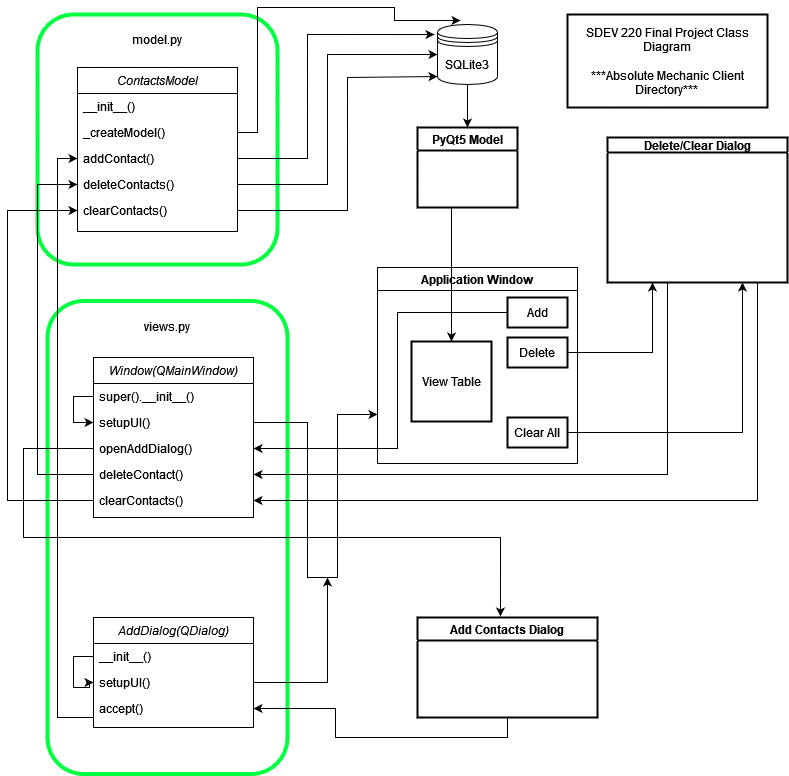

The diagram above was exported from draw.io. Its source (the exported page's mxGraphModel, read from the mxfile embedded in the PNG):
<mxGraphModel dx="1194" dy="763" grid="1" gridSize="10" guides="1" tooltips="1" connect="1" arrows="1" fold="1" page="1" pageScale="1" pageWidth="827" pageHeight="1169" math="0" shadow="0">
  <root>
    <mxCell id="WIyWlLk6GJQsqaUBKTNV-0" />
    <mxCell id="WIyWlLk6GJQsqaUBKTNV-1" parent="WIyWlLk6GJQsqaUBKTNV-0" />
    <mxCell id="bOPKzCk5A5yEY9S0-hfz-4" value="" style="rounded=1;whiteSpace=wrap;html=1;fillColor=none;strokeColor=#00ff40;strokeWidth=4;" vertex="1" parent="WIyWlLk6GJQsqaUBKTNV-1">
      <mxGeometry x="64" y="443.5" width="240" height="473" as="geometry" />
    </mxCell>
    <mxCell id="bOPKzCk5A5yEY9S0-hfz-2" value="" style="rounded=1;whiteSpace=wrap;html=1;fillColor=none;strokeColor=#00FF40;strokeWidth=4;" vertex="1" parent="WIyWlLk6GJQsqaUBKTNV-1">
      <mxGeometry x="54" y="157" width="240" height="250" as="geometry" />
    </mxCell>
    <mxCell id="bOPKzCk5A5yEY9S0-hfz-16" style="edgeStyle=orthogonalEdgeStyle;rounded=0;orthogonalLoop=1;jettySize=auto;html=1;exitX=1;exitY=0.5;exitDx=0;exitDy=0;entryX=0;entryY=0.867;entryDx=0;entryDy=0;entryPerimeter=0;" edge="1" parent="WIyWlLk6GJQsqaUBKTNV-1" source="bOPKzCk5A5yEY9S0-hfz-1" target="bOPKzCk5A5yEY9S0-hfz-6">
      <mxGeometry relative="1" as="geometry">
        <mxPoint x="384" y="220" as="targetPoint" />
        <Array as="points">
          <mxPoint x="364" y="353" />
          <mxPoint x="364" y="220" />
        </Array>
      </mxGeometry>
    </mxCell>
    <mxCell id="zkfFHV4jXpPFQw0GAbJ--0" value="ContactsModel" style="swimlane;fontStyle=2;align=center;verticalAlign=top;childLayout=stackLayout;horizontal=1;startSize=26;horizontalStack=0;resizeParent=1;resizeLast=0;collapsible=1;marginBottom=0;rounded=0;shadow=0;strokeWidth=1;" parent="WIyWlLk6GJQsqaUBKTNV-1" vertex="1">
      <mxGeometry x="94" y="210" width="160" height="164" as="geometry">
        <mxRectangle x="230" y="140" width="160" height="26" as="alternateBounds" />
      </mxGeometry>
    </mxCell>
    <mxCell id="zkfFHV4jXpPFQw0GAbJ--1" value="__init__()" style="text;align=left;verticalAlign=top;spacingLeft=4;spacingRight=4;overflow=hidden;rotatable=0;points=[[0,0.5],[1,0.5]];portConstraint=eastwest;" parent="zkfFHV4jXpPFQw0GAbJ--0" vertex="1">
      <mxGeometry y="26" width="160" height="26" as="geometry" />
    </mxCell>
    <mxCell id="zkfFHV4jXpPFQw0GAbJ--2" value="_createModel()" style="text;align=left;verticalAlign=top;spacingLeft=4;spacingRight=4;overflow=hidden;rotatable=0;points=[[0,0.5],[1,0.5]];portConstraint=eastwest;rounded=0;shadow=0;html=0;" parent="zkfFHV4jXpPFQw0GAbJ--0" vertex="1">
      <mxGeometry y="52" width="160" height="26" as="geometry" />
    </mxCell>
    <mxCell id="zkfFHV4jXpPFQw0GAbJ--3" value="addContact()" style="text;align=left;verticalAlign=top;spacingLeft=4;spacingRight=4;overflow=hidden;rotatable=0;points=[[0,0.5],[1,0.5]];portConstraint=eastwest;rounded=0;shadow=0;html=0;" parent="zkfFHV4jXpPFQw0GAbJ--0" vertex="1">
      <mxGeometry y="78" width="160" height="26" as="geometry" />
    </mxCell>
    <mxCell id="zkfFHV4jXpPFQw0GAbJ--5" value="deleteContacts()" style="text;align=left;verticalAlign=top;spacingLeft=4;spacingRight=4;overflow=hidden;rotatable=0;points=[[0,0.5],[1,0.5]];portConstraint=eastwest;" parent="zkfFHV4jXpPFQw0GAbJ--0" vertex="1">
      <mxGeometry y="104" width="160" height="26" as="geometry" />
    </mxCell>
    <mxCell id="bOPKzCk5A5yEY9S0-hfz-1" value="clearContacts()" style="text;align=left;verticalAlign=top;spacingLeft=4;spacingRight=4;overflow=hidden;rotatable=0;points=[[0,0.5],[1,0.5]];portConstraint=eastwest;rounded=0;shadow=0;html=0;" vertex="1" parent="zkfFHV4jXpPFQw0GAbJ--0">
      <mxGeometry y="130" width="160" height="26" as="geometry" />
    </mxCell>
    <mxCell id="bOPKzCk5A5yEY9S0-hfz-3" value="model.py" style="text;strokeColor=none;align=center;fillColor=none;html=1;verticalAlign=middle;whiteSpace=wrap;rounded=0;" vertex="1" parent="WIyWlLk6GJQsqaUBKTNV-1">
      <mxGeometry x="144" y="167" width="60" height="30" as="geometry" />
    </mxCell>
    <mxCell id="bOPKzCk5A5yEY9S0-hfz-5" value="views.py" style="text;strokeColor=none;align=center;fillColor=none;html=1;verticalAlign=middle;whiteSpace=wrap;rounded=0;" vertex="1" parent="WIyWlLk6GJQsqaUBKTNV-1">
      <mxGeometry x="154" y="453.5" width="60" height="30" as="geometry" />
    </mxCell>
    <mxCell id="bOPKzCk5A5yEY9S0-hfz-23" style="edgeStyle=orthogonalEdgeStyle;rounded=0;orthogonalLoop=1;jettySize=auto;html=1;entryX=0.5;entryY=0;entryDx=0;entryDy=0;" edge="1" parent="WIyWlLk6GJQsqaUBKTNV-1" source="bOPKzCk5A5yEY9S0-hfz-6" target="bOPKzCk5A5yEY9S0-hfz-22">
      <mxGeometry relative="1" as="geometry" />
    </mxCell>
    <mxCell id="bOPKzCk5A5yEY9S0-hfz-6" value="SQLite3" style="shape=datastore;whiteSpace=wrap;html=1;fillColor=none;" vertex="1" parent="WIyWlLk6GJQsqaUBKTNV-1">
      <mxGeometry x="454" y="167" width="60" height="60" as="geometry" />
    </mxCell>
    <mxCell id="bOPKzCk5A5yEY9S0-hfz-7" value="&lt;div&gt;Application Window&lt;/div&gt;" style="swimlane;whiteSpace=wrap;html=1;fillColor=none;" vertex="1" parent="WIyWlLk6GJQsqaUBKTNV-1">
      <mxGeometry x="394" y="410" width="200" height="196" as="geometry" />
    </mxCell>
    <mxCell id="bOPKzCk5A5yEY9S0-hfz-17" value="&lt;div&gt;Add&lt;/div&gt;" style="text;strokeColor=default;align=center;fillColor=none;html=1;verticalAlign=middle;whiteSpace=wrap;rounded=0;strokeWidth=2;" vertex="1" parent="bOPKzCk5A5yEY9S0-hfz-7">
      <mxGeometry x="130" y="30" width="60" height="30" as="geometry" />
    </mxCell>
    <mxCell id="bOPKzCk5A5yEY9S0-hfz-18" value="Delete" style="text;strokeColor=default;align=center;fillColor=none;html=1;verticalAlign=middle;whiteSpace=wrap;rounded=0;strokeWidth=2;" vertex="1" parent="bOPKzCk5A5yEY9S0-hfz-7">
      <mxGeometry x="130" y="70" width="60" height="30" as="geometry" />
    </mxCell>
    <mxCell id="bOPKzCk5A5yEY9S0-hfz-19" value="Clear All" style="text;strokeColor=default;align=center;fillColor=none;html=1;verticalAlign=middle;whiteSpace=wrap;rounded=0;strokeWidth=2;" vertex="1" parent="bOPKzCk5A5yEY9S0-hfz-7">
      <mxGeometry x="130" y="150" width="60" height="30" as="geometry" />
    </mxCell>
    <mxCell id="bOPKzCk5A5yEY9S0-hfz-37" value="View Table" style="whiteSpace=wrap;html=1;aspect=fixed;strokeColor=default;strokeWidth=2;fillColor=none;" vertex="1" parent="bOPKzCk5A5yEY9S0-hfz-7">
      <mxGeometry x="34" y="74" width="80" height="80" as="geometry" />
    </mxCell>
    <mxCell id="bOPKzCk5A5yEY9S0-hfz-8" style="edgeStyle=orthogonalEdgeStyle;rounded=0;orthogonalLoop=1;jettySize=auto;html=1;entryX=0.383;entryY=-0.067;entryDx=0;entryDy=0;entryPerimeter=0;" edge="1" parent="WIyWlLk6GJQsqaUBKTNV-1" source="zkfFHV4jXpPFQw0GAbJ--2" target="bOPKzCk5A5yEY9S0-hfz-6">
      <mxGeometry relative="1" as="geometry">
        <Array as="points">
          <mxPoint x="274" y="275" />
          <mxPoint x="274" y="150" />
          <mxPoint x="411" y="150" />
        </Array>
      </mxGeometry>
    </mxCell>
    <mxCell id="bOPKzCk5A5yEY9S0-hfz-11" style="edgeStyle=orthogonalEdgeStyle;rounded=0;orthogonalLoop=1;jettySize=auto;html=1;exitX=1;exitY=0.5;exitDx=0;exitDy=0;entryX=-0.05;entryY=0.167;entryDx=0;entryDy=0;entryPerimeter=0;" edge="1" parent="WIyWlLk6GJQsqaUBKTNV-1" source="zkfFHV4jXpPFQw0GAbJ--3" target="bOPKzCk5A5yEY9S0-hfz-6">
      <mxGeometry relative="1" as="geometry">
        <Array as="points">
          <mxPoint x="324" y="301" />
          <mxPoint x="324" y="177" />
        </Array>
      </mxGeometry>
    </mxCell>
    <mxCell id="bOPKzCk5A5yEY9S0-hfz-13" style="edgeStyle=orthogonalEdgeStyle;rounded=0;orthogonalLoop=1;jettySize=auto;html=1;exitX=1;exitY=0.5;exitDx=0;exitDy=0;entryX=0;entryY=0.5;entryDx=0;entryDy=0;" edge="1" parent="WIyWlLk6GJQsqaUBKTNV-1" source="zkfFHV4jXpPFQw0GAbJ--5" target="bOPKzCk5A5yEY9S0-hfz-6">
      <mxGeometry relative="1" as="geometry">
        <Array as="points">
          <mxPoint x="344" y="327" />
          <mxPoint x="344" y="197" />
        </Array>
      </mxGeometry>
    </mxCell>
    <mxCell id="bOPKzCk5A5yEY9S0-hfz-36" style="edgeStyle=orthogonalEdgeStyle;rounded=0;orthogonalLoop=1;jettySize=auto;html=1;" edge="1" parent="WIyWlLk6GJQsqaUBKTNV-1" source="bOPKzCk5A5yEY9S0-hfz-22" target="bOPKzCk5A5yEY9S0-hfz-37">
      <mxGeometry relative="1" as="geometry">
        <mxPoint x="464" y="480" as="targetPoint" />
        <Array as="points">
          <mxPoint x="468" y="400" />
          <mxPoint x="468" y="400" />
        </Array>
      </mxGeometry>
    </mxCell>
    <mxCell id="bOPKzCk5A5yEY9S0-hfz-22" value="PyQt5 Model" style="swimlane;whiteSpace=wrap;html=1;strokeColor=default;strokeWidth=2;fillColor=none;" vertex="1" parent="WIyWlLk6GJQsqaUBKTNV-1">
      <mxGeometry x="434" y="270" width="100" height="80" as="geometry" />
    </mxCell>
    <mxCell id="bOPKzCk5A5yEY9S0-hfz-38" style="edgeStyle=orthogonalEdgeStyle;rounded=0;orthogonalLoop=1;jettySize=auto;html=1;exitX=0.5;exitY=1;exitDx=0;exitDy=0;entryX=1;entryY=0.5;entryDx=0;entryDy=0;" edge="1" parent="WIyWlLk6GJQsqaUBKTNV-1" source="bOPKzCk5A5yEY9S0-hfz-25" target="zkfFHV4jXpPFQw0GAbJ--10">
      <mxGeometry relative="1" as="geometry" />
    </mxCell>
    <mxCell id="bOPKzCk5A5yEY9S0-hfz-25" value="Add Contacts Dialog" style="swimlane;whiteSpace=wrap;html=1;strokeColor=default;strokeWidth=2;fillColor=none;" vertex="1" parent="WIyWlLk6GJQsqaUBKTNV-1">
      <mxGeometry x="434" y="760" width="180" height="100" as="geometry" />
    </mxCell>
    <mxCell id="bOPKzCk5A5yEY9S0-hfz-30" style="edgeStyle=orthogonalEdgeStyle;rounded=0;orthogonalLoop=1;jettySize=auto;html=1;entryX=0;entryY=0.75;entryDx=0;entryDy=0;" edge="1" parent="WIyWlLk6GJQsqaUBKTNV-1" source="zkfFHV4jXpPFQw0GAbJ--19" target="bOPKzCk5A5yEY9S0-hfz-7">
      <mxGeometry relative="1" as="geometry">
        <Array as="points">
          <mxPoint x="324" y="565" />
          <mxPoint x="324" y="720" />
          <mxPoint x="354" y="720" />
          <mxPoint x="354" y="557" />
        </Array>
      </mxGeometry>
    </mxCell>
    <mxCell id="bOPKzCk5A5yEY9S0-hfz-40" style="edgeStyle=orthogonalEdgeStyle;rounded=0;orthogonalLoop=1;jettySize=auto;html=1;entryX=1;entryY=0.5;entryDx=0;entryDy=0;" edge="1" parent="WIyWlLk6GJQsqaUBKTNV-1" source="bOPKzCk5A5yEY9S0-hfz-26" target="zkfFHV4jXpPFQw0GAbJ--21">
      <mxGeometry relative="1" as="geometry">
        <Array as="points">
          <mxPoint x="684" y="617" />
        </Array>
      </mxGeometry>
    </mxCell>
    <mxCell id="bOPKzCk5A5yEY9S0-hfz-43" style="edgeStyle=orthogonalEdgeStyle;rounded=0;orthogonalLoop=1;jettySize=auto;html=1;entryX=1;entryY=0.5;entryDx=0;entryDy=0;" edge="1" parent="WIyWlLk6GJQsqaUBKTNV-1" source="bOPKzCk5A5yEY9S0-hfz-26" target="zkfFHV4jXpPFQw0GAbJ--22">
      <mxGeometry relative="1" as="geometry">
        <Array as="points">
          <mxPoint x="774" y="643" />
        </Array>
      </mxGeometry>
    </mxCell>
    <mxCell id="bOPKzCk5A5yEY9S0-hfz-26" value="Delete/Clear Dialog" style="swimlane;whiteSpace=wrap;html=1;strokeColor=default;strokeWidth=2;fillColor=none;movable=1;resizable=1;rotatable=1;deletable=1;editable=1;connectable=1;startSize=15;container=0;" vertex="1" parent="WIyWlLk6GJQsqaUBKTNV-1">
      <mxGeometry x="624" y="280" width="180" height="145" as="geometry">
        <mxRectangle x="210" y="585" width="150" height="30" as="alternateBounds" />
      </mxGeometry>
    </mxCell>
    <mxCell id="bOPKzCk5A5yEY9S0-hfz-32" style="edgeStyle=orthogonalEdgeStyle;rounded=0;orthogonalLoop=1;jettySize=auto;html=1;exitX=0;exitY=0.5;exitDx=0;exitDy=0;entryX=1;entryY=0.5;entryDx=0;entryDy=0;" edge="1" parent="WIyWlLk6GJQsqaUBKTNV-1" source="bOPKzCk5A5yEY9S0-hfz-17" target="zkfFHV4jXpPFQw0GAbJ--20">
      <mxGeometry relative="1" as="geometry">
        <Array as="points">
          <mxPoint x="414" y="455" />
          <mxPoint x="414" y="591" />
        </Array>
      </mxGeometry>
    </mxCell>
    <mxCell id="zkfFHV4jXpPFQw0GAbJ--17" value="Window(QMainWindow)" style="swimlane;fontStyle=2;align=center;verticalAlign=top;childLayout=stackLayout;horizontal=1;startSize=26;horizontalStack=0;resizeParent=1;resizeLast=0;collapsible=1;marginBottom=0;rounded=0;shadow=0;strokeWidth=1;" parent="WIyWlLk6GJQsqaUBKTNV-1" vertex="1">
      <mxGeometry x="110" y="500" width="160" height="160" as="geometry">
        <mxRectangle x="550" y="140" width="160" height="26" as="alternateBounds" />
      </mxGeometry>
    </mxCell>
    <mxCell id="bOPKzCk5A5yEY9S0-hfz-31" style="edgeStyle=orthogonalEdgeStyle;rounded=0;orthogonalLoop=1;jettySize=auto;html=1;exitX=0;exitY=0.5;exitDx=0;exitDy=0;entryX=0;entryY=0.5;entryDx=0;entryDy=0;" edge="1" parent="zkfFHV4jXpPFQw0GAbJ--17" source="zkfFHV4jXpPFQw0GAbJ--18" target="zkfFHV4jXpPFQw0GAbJ--19">
      <mxGeometry relative="1" as="geometry">
        <Array as="points">
          <mxPoint x="-20" y="39" />
          <mxPoint x="-20" y="65" />
        </Array>
      </mxGeometry>
    </mxCell>
    <mxCell id="zkfFHV4jXpPFQw0GAbJ--18" value="super().__init__()" style="text;align=left;verticalAlign=top;spacingLeft=4;spacingRight=4;overflow=hidden;rotatable=0;points=[[0,0.5],[1,0.5]];portConstraint=eastwest;" parent="zkfFHV4jXpPFQw0GAbJ--17" vertex="1">
      <mxGeometry y="26" width="160" height="26" as="geometry" />
    </mxCell>
    <mxCell id="zkfFHV4jXpPFQw0GAbJ--19" value="setupUI()" style="text;align=left;verticalAlign=top;spacingLeft=4;spacingRight=4;overflow=hidden;rotatable=0;points=[[0,0.5],[1,0.5]];portConstraint=eastwest;rounded=0;shadow=0;html=0;" parent="zkfFHV4jXpPFQw0GAbJ--17" vertex="1">
      <mxGeometry y="52" width="160" height="26" as="geometry" />
    </mxCell>
    <mxCell id="zkfFHV4jXpPFQw0GAbJ--20" value="openAddDialog()" style="text;align=left;verticalAlign=top;spacingLeft=4;spacingRight=4;overflow=hidden;rotatable=0;points=[[0,0.5],[1,0.5]];portConstraint=eastwest;rounded=0;shadow=0;html=0;" parent="zkfFHV4jXpPFQw0GAbJ--17" vertex="1">
      <mxGeometry y="78" width="160" height="26" as="geometry" />
    </mxCell>
    <mxCell id="zkfFHV4jXpPFQw0GAbJ--21" value="deleteContact()" style="text;align=left;verticalAlign=top;spacingLeft=4;spacingRight=4;overflow=hidden;rotatable=0;points=[[0,0.5],[1,0.5]];portConstraint=eastwest;rounded=0;shadow=0;html=0;" parent="zkfFHV4jXpPFQw0GAbJ--17" vertex="1">
      <mxGeometry y="104" width="160" height="26" as="geometry" />
    </mxCell>
    <mxCell id="zkfFHV4jXpPFQw0GAbJ--22" value="clearContacts()" style="text;align=left;verticalAlign=top;spacingLeft=4;spacingRight=4;overflow=hidden;rotatable=0;points=[[0,0.5],[1,0.5]];portConstraint=eastwest;rounded=0;shadow=0;html=0;" parent="zkfFHV4jXpPFQw0GAbJ--17" vertex="1">
      <mxGeometry y="130" width="160" height="26" as="geometry" />
    </mxCell>
    <mxCell id="bOPKzCk5A5yEY9S0-hfz-34" style="edgeStyle=orthogonalEdgeStyle;rounded=0;orthogonalLoop=1;jettySize=auto;html=1;exitX=1;exitY=0.5;exitDx=0;exitDy=0;" edge="1" parent="WIyWlLk6GJQsqaUBKTNV-1" source="zkfFHV4jXpPFQw0GAbJ--8">
      <mxGeometry relative="1" as="geometry">
        <mxPoint x="344" y="720" as="targetPoint" />
      </mxGeometry>
    </mxCell>
    <mxCell id="zkfFHV4jXpPFQw0GAbJ--6" value="AddDialog(QDialog)" style="swimlane;fontStyle=2;align=center;verticalAlign=top;childLayout=stackLayout;horizontal=1;startSize=26;horizontalStack=0;resizeParent=1;resizeLast=0;collapsible=1;marginBottom=0;rounded=0;shadow=0;strokeWidth=1;" parent="WIyWlLk6GJQsqaUBKTNV-1" vertex="1">
      <mxGeometry x="110" y="760" width="160" height="110" as="geometry">
        <mxRectangle x="130" y="380" width="160" height="26" as="alternateBounds" />
      </mxGeometry>
    </mxCell>
    <mxCell id="bOPKzCk5A5yEY9S0-hfz-47" style="edgeStyle=orthogonalEdgeStyle;rounded=0;orthogonalLoop=1;jettySize=auto;html=1;entryX=0;entryY=0.5;entryDx=0;entryDy=0;" edge="1" parent="zkfFHV4jXpPFQw0GAbJ--6" source="zkfFHV4jXpPFQw0GAbJ--7" target="zkfFHV4jXpPFQw0GAbJ--8">
      <mxGeometry relative="1" as="geometry">
        <Array as="points">
          <mxPoint x="-20" y="39" />
          <mxPoint x="-20" y="70" />
          <mxPoint x="-4" y="70" />
          <mxPoint x="-4" y="65" />
        </Array>
      </mxGeometry>
    </mxCell>
    <mxCell id="zkfFHV4jXpPFQw0GAbJ--7" value="__init__()" style="text;align=left;verticalAlign=top;spacingLeft=4;spacingRight=4;overflow=hidden;rotatable=0;points=[[0,0.5],[1,0.5]];portConstraint=eastwest;" parent="zkfFHV4jXpPFQw0GAbJ--6" vertex="1">
      <mxGeometry y="26" width="160" height="26" as="geometry" />
    </mxCell>
    <mxCell id="zkfFHV4jXpPFQw0GAbJ--8" value="setupUI()" style="text;align=left;verticalAlign=top;spacingLeft=4;spacingRight=4;overflow=hidden;rotatable=0;points=[[0,0.5],[1,0.5]];portConstraint=eastwest;rounded=0;shadow=0;html=0;" parent="zkfFHV4jXpPFQw0GAbJ--6" vertex="1">
      <mxGeometry y="52" width="160" height="26" as="geometry" />
    </mxCell>
    <mxCell id="zkfFHV4jXpPFQw0GAbJ--10" value="accept()" style="text;align=left;verticalAlign=top;spacingLeft=4;spacingRight=4;overflow=hidden;rotatable=0;points=[[0,0.5],[1,0.5]];portConstraint=eastwest;fontStyle=0" parent="zkfFHV4jXpPFQw0GAbJ--6" vertex="1">
      <mxGeometry y="78" width="160" height="26" as="geometry" />
    </mxCell>
    <mxCell id="bOPKzCk5A5yEY9S0-hfz-33" style="edgeStyle=orthogonalEdgeStyle;rounded=0;orthogonalLoop=1;jettySize=auto;html=1;exitX=0;exitY=0.5;exitDx=0;exitDy=0;entryX=0.461;entryY=-0.01;entryDx=0;entryDy=0;entryPerimeter=0;" edge="1" parent="WIyWlLk6GJQsqaUBKTNV-1" source="zkfFHV4jXpPFQw0GAbJ--20" target="bOPKzCk5A5yEY9S0-hfz-25">
      <mxGeometry x="-0.0067" y="-50" relative="1" as="geometry">
        <Array as="points">
          <mxPoint x="40" y="591" />
          <mxPoint x="40" y="680" />
          <mxPoint x="517" y="680" />
        </Array>
        <mxPoint as="offset" />
      </mxGeometry>
    </mxCell>
    <mxCell id="bOPKzCk5A5yEY9S0-hfz-35" style="edgeStyle=orthogonalEdgeStyle;rounded=0;orthogonalLoop=1;jettySize=auto;html=1;entryX=0;entryY=0.5;entryDx=0;entryDy=0;exitX=0;exitY=0.846;exitDx=0;exitDy=0;exitPerimeter=0;" edge="1" parent="WIyWlLk6GJQsqaUBKTNV-1" source="zkfFHV4jXpPFQw0GAbJ--10" target="zkfFHV4jXpPFQw0GAbJ--3">
      <mxGeometry relative="1" as="geometry" />
    </mxCell>
    <mxCell id="bOPKzCk5A5yEY9S0-hfz-39" style="edgeStyle=orthogonalEdgeStyle;rounded=0;orthogonalLoop=1;jettySize=auto;html=1;entryX=0.25;entryY=1;entryDx=0;entryDy=0;" edge="1" parent="WIyWlLk6GJQsqaUBKTNV-1" source="bOPKzCk5A5yEY9S0-hfz-18" target="bOPKzCk5A5yEY9S0-hfz-26">
      <mxGeometry relative="1" as="geometry" />
    </mxCell>
    <mxCell id="bOPKzCk5A5yEY9S0-hfz-41" style="edgeStyle=orthogonalEdgeStyle;rounded=0;orthogonalLoop=1;jettySize=auto;html=1;entryX=0;entryY=0.5;entryDx=0;entryDy=0;" edge="1" parent="WIyWlLk6GJQsqaUBKTNV-1" source="zkfFHV4jXpPFQw0GAbJ--21" target="zkfFHV4jXpPFQw0GAbJ--5">
      <mxGeometry relative="1" as="geometry">
        <Array as="points">
          <mxPoint x="54" y="617" />
          <mxPoint x="54" y="327" />
        </Array>
      </mxGeometry>
    </mxCell>
    <mxCell id="bOPKzCk5A5yEY9S0-hfz-42" style="edgeStyle=orthogonalEdgeStyle;rounded=0;orthogonalLoop=1;jettySize=auto;html=1;entryX=0.75;entryY=1;entryDx=0;entryDy=0;" edge="1" parent="WIyWlLk6GJQsqaUBKTNV-1" source="bOPKzCk5A5yEY9S0-hfz-19" target="bOPKzCk5A5yEY9S0-hfz-26">
      <mxGeometry relative="1" as="geometry" />
    </mxCell>
    <mxCell id="bOPKzCk5A5yEY9S0-hfz-44" style="edgeStyle=orthogonalEdgeStyle;rounded=0;orthogonalLoop=1;jettySize=auto;html=1;entryX=0;entryY=0.5;entryDx=0;entryDy=0;" edge="1" parent="WIyWlLk6GJQsqaUBKTNV-1" source="zkfFHV4jXpPFQw0GAbJ--22" target="bOPKzCk5A5yEY9S0-hfz-1">
      <mxGeometry relative="1" as="geometry">
        <Array as="points">
          <mxPoint x="24" y="643" />
          <mxPoint x="24" y="353" />
        </Array>
      </mxGeometry>
    </mxCell>
    <mxCell id="bOPKzCk5A5yEY9S0-hfz-45" value="&lt;div&gt;SDEV 220 Final Project Class Diagram&lt;/div&gt;&lt;div&gt;&lt;br&gt;&lt;/div&gt;&lt;div&gt;***Absolute Mechanic Client Directory***&lt;br&gt;&lt;/div&gt;" style="rounded=0;whiteSpace=wrap;html=1;strokeColor=default;strokeWidth=2;fillColor=none;" vertex="1" parent="WIyWlLk6GJQsqaUBKTNV-1">
      <mxGeometry x="584" y="157" width="200" height="93" as="geometry" />
    </mxCell>
  </root>
</mxGraphModel>